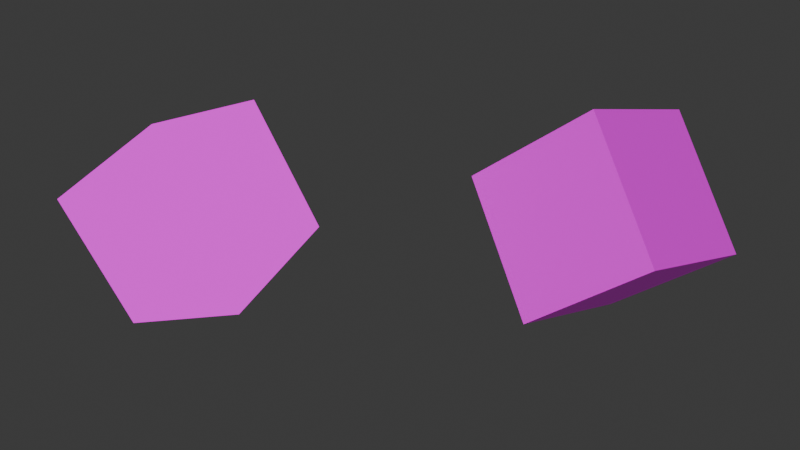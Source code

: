 # Source: png_hansya.blend  (saved by Blender 4.2.66; exported with 4.5.12 LTS)
import bpy
from mathutils import Matrix  # noqa: F401  (used for matrix-valued properties, if any)

bpy.ops.wm.read_factory_settings(use_empty=True)
scene = bpy.context.scene
scene.name = 'Scene'

# ---- collections
col_collection = bpy.data.collections.new('Collection'); scene.collection.children.link(col_collection)

# ---- images (referenced by path relative to the original .blend; pixels are not part of the script)
import os
ASSET_DIR = os.environ.get("B2B_ASSET_DIR", "")  # directory of the original .blend (textures are referenced by path, not embedded)
HERE = os.path.dirname(os.path.abspath(__file__))  # packed textures are extracted next to this script under _unpacked/

def load_image(name, relpath, width, height, colorspace="sRGB"):
    """Load a texture the original file referenced (path relative to the .blend, or extracted next to this script)."""
    p = next((c for c in (os.path.join(HERE, relpath), os.path.join(ASSET_DIR, relpath)) if relpath and os.path.exists(c)), "")
    if p:
        img = bpy.data.images.load(p, check_existing=True)
        img.name = name
    else:  # same state as the original file: an image datablock whose file is absent (Cycles renders it pink)
        img = bpy.data.images.new(name, width, height)
        img.source = "FILE"
        img.filepath = "//" + (relpath or name)
    img.colorspace_settings.name = colorspace
    return img
img_cube_png = load_image('Cube.png', 'Cube.png', 1024, 1024, 'sRGB')

# ---- materials (node trees are filled in below, after node groups)
mat_material = bpy.data.materials.new('Material')
mat_material.alpha_threshold = 0.0
mat_material.use_transparent_shadow = False
mat_material.roughness = 0.5
mat_material.line_color = (0.0, 0.0, 0.0, 1.0)
mat_material_001 = bpy.data.materials.new('Material.001')

# ---- material node trees
mat_material.use_nodes = True; mat_material.node_tree.nodes.clear()
_N = mat_material.node_tree.nodes; _L = mat_material.node_tree.links
n0 = _N.new('ShaderNodeOutputMaterial'); n0.name = 'Material Output'; n0.location = (493, 406)
n1 = _N.new('ShaderNodeBsdfPrincipled'); n1.name = 'Principled BSDF'; n1.location = (-143, -109)
n1.hide = True
n1.inputs[3].default_value = 1.45
n2 = _N.new('ShaderNodeTexImage'); n2.name = 'Image Texture'; n2.location = (-404, 486)
n2.image = img_cube_png
n3 = _N.new('ShaderNodeMixShader'); n3.name = 'Mix Shader'; n3.location = (273, 414)
n4 = _N.new('ShaderNodeBsdfPrincipled'); n4.name = 'Principled BSDF.001'; n4.location = (-86, 358)
n4.inputs[0].default_value = (0.8008, 0.1733, 0.4797, 1.0)
_L.new(n2.outputs[1], n3.inputs[0])
_L.new(n3.outputs[0], n0.inputs[0])
_L.new(n4.outputs[0], n3.inputs[1])
_L.new(n2.outputs[0], n1.inputs[0])
_L.new(n1.outputs[0], n3.inputs[2])
n0.is_active_output = True
mat_material_001.use_nodes = True; mat_material_001.node_tree.nodes.clear()
_N = mat_material_001.node_tree.nodes; _L = mat_material_001.node_tree.links
n0 = _N.new('ShaderNodeBsdfPrincipled'); n0.name = 'Principled BSDF'; n0.location = (-139, 279)
n1 = _N.new('ShaderNodeOutputMaterial'); n1.name = 'Material Output'; n1.location = (420, 430)
n2 = _N.new('ShaderNodeTexImage'); n2.name = 'Image Texture'; n2.location = (-424, 437)
n2.image = img_cube_png
n3 = _N.new('ShaderNodeMixShader'); n3.name = 'Mix Shader'; n3.location = (224, 430)
_L.new(n2.outputs[0], n3.inputs[2])
_L.new(n2.outputs[1], n3.inputs[0])
_L.new(n0.outputs[0], n3.inputs[1])
_L.new(n3.outputs[0], n1.inputs[0])
n1.is_active_output = True

# ---- world
world_world = bpy.data.worlds.new('World'); scene.world = world_world
world_world.use_nodes = True; world_world.node_tree.nodes.clear()
_N = world_world.node_tree.nodes; _L = world_world.node_tree.links
n0 = _N.new('ShaderNodeOutputWorld'); n0.name = 'World Output'; n0.location = (300, 300)
n1 = _N.new('ShaderNodeBackground'); n1.name = 'Background'; n1.location = (10, 300)
n1.inputs[0].default_value = (0.05088, 0.05088, 0.05088, 1.0)
_L.new(n1.outputs[0], n0.inputs[0])
n0.is_active_output = True
world_world.color = (0.05088, 0.05088, 0.05088)
world_world.sun_shadow_jitter_overblur = 0.0

# ---- cameras
cam_camera = bpy.data.cameras.new('Camera')
cam_camera.clip_end = 100.0
cam_camera.ortho_scale = 7.314

# ---- lights
light_light = bpy.data.lights.new('Light', 'AREA')
light_light.energy = 1000.0
light_light.shadow_soft_size = 0.1
light_light.shape = 'RECTANGLE'
light_light.size = 0.1
light_light.size_y = 0.1
light_light_001 = bpy.data.lights.new('Light.001', 'AREA')
light_light_001.energy = 1000.0
light_light_001.shadow_soft_size = 0.1
light_light_001.shape = 'RECTANGLE'
light_light_001.size = 0.1
light_light_001.size_y = 0.1

# ---- meshes
me_cube = bpy.data.meshes.new('Cube')
me_cube.from_pydata([(1.0, 1.0, 1.0), (1.0, 1.0, -1.0), (1.0, -1.0, 1.0), (1.0, -1.0, -1.0), (-1.0, 1.0, 1.0), (-1.0, 1.0, -1.0), (-1.0, -1.0, 1.0), (-1.0, -1.0, -1.0)], [], [(0, 4, 6, 2), (3, 2, 6, 7), (7, 6, 4, 5), (5, 1, 3, 7), (1, 0, 2, 3), (5, 4, 0, 1)])
_uv = me_cube.uv_layers.new(name='UVMap')
_uv.uv.foreach_set('vector', [0.625, 0.5, 0.875, 0.5, 0.875, 0.75, 0.625, 0.75, 0.375, 0.75, 0.625, 0.75, 0.625, 1.0, 0.375, 1.0, 0.375, 0.0, 0.625, 0.0, 0.625, 0.25, 0.375, 0.25, 0.125, 0.5, 0.375, 0.5, 0.375, 0.75, 0.125, 0.75, 0.375, 0.5, 0.625, 0.5, 0.625, 0.75, 0.375, 0.75, 0.375, 0.25, 0.625, 0.25, 0.625, 0.5, 0.375, 0.5])
me_cube.materials.append(mat_material)
me_cube.use_mirror_vertex_groups = False
me_cube.update()
me_cube_001 = bpy.data.meshes.new('Cube.001')
me_cube_001.from_pydata([(-1.0, -1.0, -1.0), (-1.0, -1.0, 1.0), (-1.0, 1.0, -1.0), (-1.0, 1.0, 1.0), (1.0, -1.0, -1.0), (1.0, -1.0, 1.0), (1.0, 1.0, -1.0), (1.0, 1.0, 1.0)], [], [(0, 1, 3, 2), (2, 3, 7, 6), (6, 7, 5, 4), (4, 5, 1, 0), (2, 6, 4, 0), (7, 3, 1, 5)])
_uv = me_cube_001.uv_layers.new(name='UVMap')
_uv.uv.foreach_set('vector', [0.375, 8.659e-05, 0.625, 8.659e-05, 0.625, 0.25, 0.375, 0.25, 0.375, 0.25, 0.625, 0.25, 0.625, 0.5, 0.375, 0.5, 0.375, 0.5, 0.625, 0.5, 0.625, 0.75, 0.375, 0.75, 0.375, 0.75, 0.625, 0.75, 0.625, 0.9999, 0.375, 0.9999, 0.1251, 0.5, 0.375, 0.5, 0.375, 0.75, 0.1251, 0.75, 0.625, 0.5, 0.8749, 0.5, 0.8749, 0.75, 0.625, 0.75])
me_cube_001.materials.append(mat_material_001)
me_cube_001.update()

# ---- objects
ob_cube = bpy.data.objects.new('Cube', me_cube)
ob_light = bpy.data.objects.new('Light', light_light)
ob_camera = bpy.data.objects.new('Camera', cam_camera)
ob_light_001 = bpy.data.objects.new('Light.001', light_light_001)
ob_cube_001 = bpy.data.objects.new('Cube.001', me_cube_001)

# ---- transforms, parenting, visibility, modifiers, constraints
ob_cube.location = (1.834, 2.201, 0.7929)
ob_cube.rotation_euler = (4.221, -0.7296, 0.2966)
ob_cube.lock_rotations_4d = False
ob_cube.empty_display_type = 'ARROWS'
ob_cube.lineart.crease_threshold = 0.0
ob_light.location = (4.076, 1.005, 5.904)
ob_light.rotation_euler = (0.6503, 0.05522, 1.866)
ob_light.lock_rotations_4d = False
ob_light.empty_display_type = 'ARROWS'
ob_light.color = (0.0, 0.0, 0.0, 0.0)
ob_light.hide_render = True
ob_light.lineart.crease_threshold = 0.0
ob_camera.location = (8.08, -7.996, 8.646)
ob_camera.rotation_euler = (0.9697, -8.138e-07, 0.7661)
ob_camera.lock_rotations_4d = False
ob_camera.empty_display_type = 'ARROWS'
ob_camera.color = (0.0, 0.0, 0.0, 0.0)
ob_camera.display_type = 'WIRE'
ob_camera.lineart.crease_threshold = 0.0
ob_light_001.location = (-7.803, -5.062, 3.322)
ob_light_001.rotation_euler = (-0.996, 0.8409, 2.616)
ob_light_001.lock_rotations_4d = False
ob_light_001.empty_display_type = 'ARROWS'
ob_light_001.color = (0.0, 0.0, 0.0, 0.0)
ob_light_001.hide_render = True
ob_light_001.lineart.crease_threshold = 0.0
ob_cube_001.location = (-2.422, -1.06, 0.4124)
ob_cube_001.rotation_euler = (0.05565, -0.435, 0.2762)

# ---- collection membership
col_collection.objects.link(ob_cube)
col_collection.objects.link(ob_light)
col_collection.objects.link(ob_camera)
col_collection.objects.link(ob_light_001)
col_collection.objects.link(ob_cube_001)

# ---- scene / render settings (as saved in the file)
scene.camera = ob_camera
scene.frame_start = 1; scene.frame_end = 250; scene.frame_set(1)
scene.render.engine = 'BLENDER_EEVEE_NEXT'
bpy.context.view_layer.update()

# ---- added for rendering (the .blend has no usable light): sun
light_auto_sun = bpy.data.lights.new('AutoSun', 'SUN')
light_auto_sun.energy = 3.0
light_auto_sun.angle = 0.0523599
ob_auto_sun = bpy.data.objects.new('AutoSun', light_auto_sun)
scene.collection.objects.link(ob_auto_sun)
ob_auto_sun.rotation_euler = (0.872665, 0.174533, 0.523599)
bpy.context.view_layer.update()
